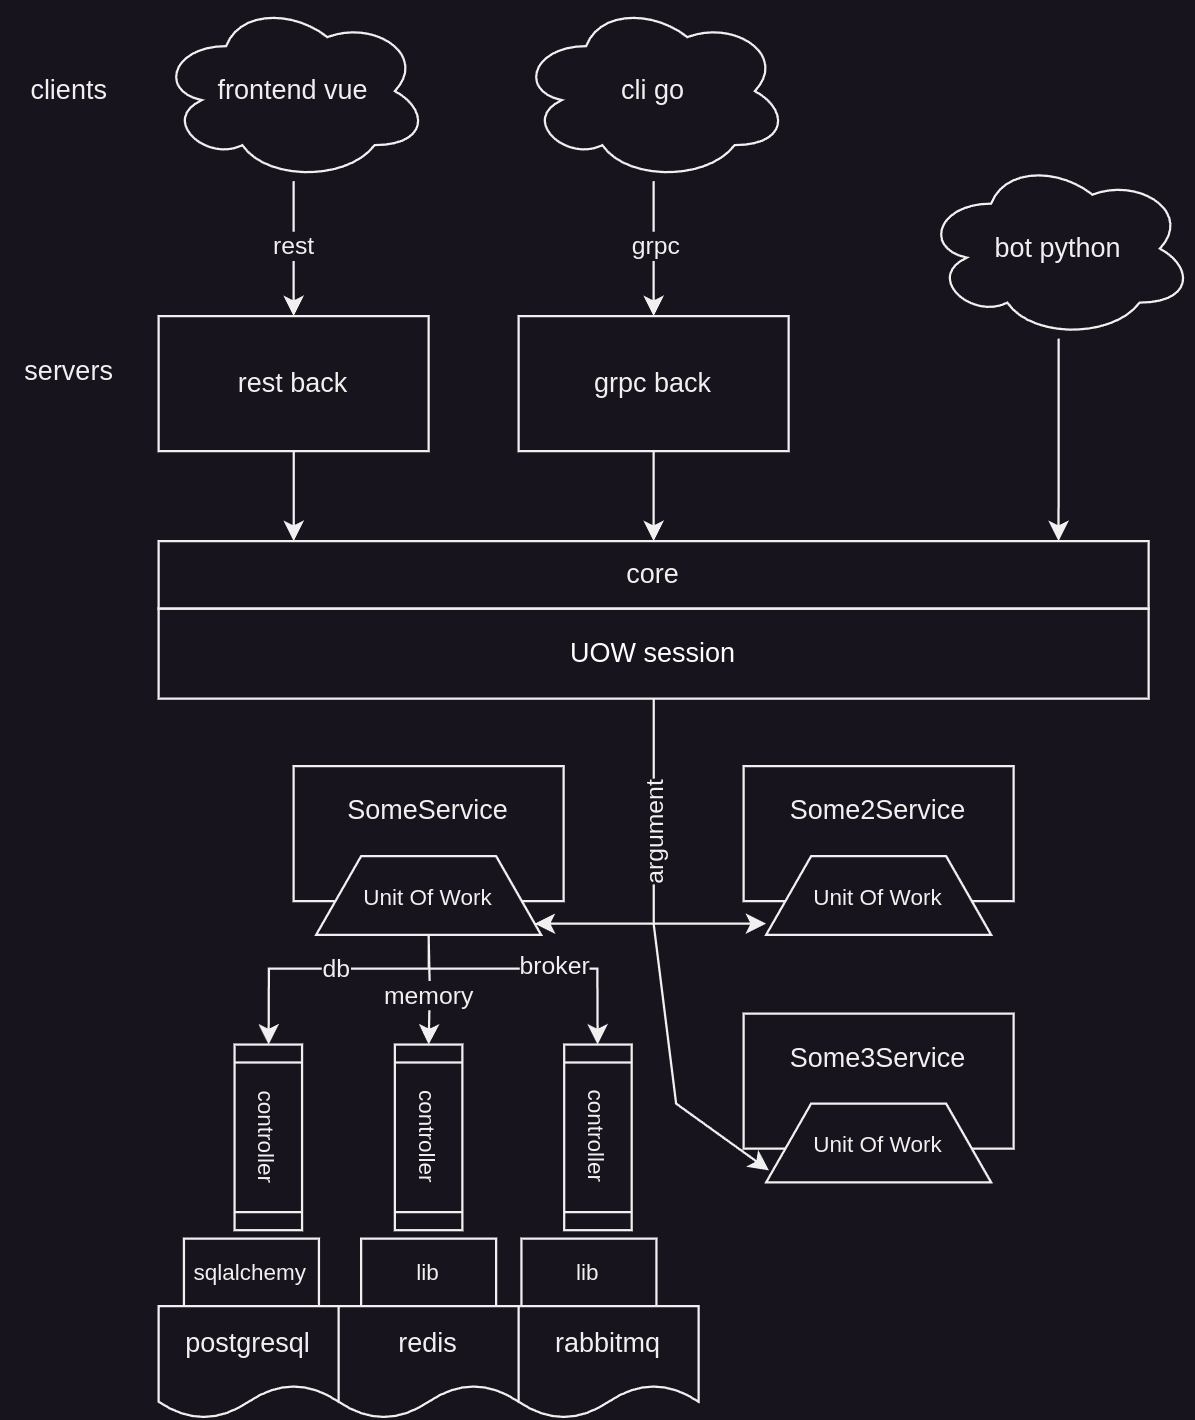

The diagram above was exported from draw.io. Its source (the exported page's mxGraphModel, read from the mxfile embedded in the PNG):
<mxGraphModel dx="989" dy="578" grid="1" gridSize="10" guides="1" tooltips="1" connect="1" arrows="1" fold="1" page="1" pageScale="1" pageWidth="827" pageHeight="1169" math="0" shadow="0">
  <root>
    <mxCell id="0" />
    <mxCell id="1" parent="0" />
    <mxCell id="i4DZE0jsaXp2JOjDbHN6-8" style="edgeStyle=orthogonalEdgeStyle;rounded=0;orthogonalLoop=1;jettySize=auto;html=1;" edge="1" parent="1" source="i4DZE0jsaXp2JOjDbHN6-1" target="i4DZE0jsaXp2JOjDbHN6-6">
      <mxGeometry relative="1" as="geometry" />
    </mxCell>
    <mxCell id="i4DZE0jsaXp2JOjDbHN6-9" value="rest" style="edgeLabel;html=1;align=center;verticalAlign=middle;resizable=0;points=[];" vertex="1" connectable="0" parent="i4DZE0jsaXp2JOjDbHN6-8">
      <mxGeometry x="-0.0333" relative="1" as="geometry">
        <mxPoint as="offset" />
      </mxGeometry>
    </mxCell>
    <mxCell id="i4DZE0jsaXp2JOjDbHN6-1" value="frontend vue" style="ellipse;shape=cloud;whiteSpace=wrap;html=1;" vertex="1" parent="1">
      <mxGeometry x="160" y="280" width="120" height="80" as="geometry" />
    </mxCell>
    <mxCell id="i4DZE0jsaXp2JOjDbHN6-10" style="edgeStyle=orthogonalEdgeStyle;rounded=0;orthogonalLoop=1;jettySize=auto;html=1;" edge="1" parent="1" source="i4DZE0jsaXp2JOjDbHN6-3" target="i4DZE0jsaXp2JOjDbHN6-7">
      <mxGeometry relative="1" as="geometry" />
    </mxCell>
    <mxCell id="i4DZE0jsaXp2JOjDbHN6-11" value="grpc" style="edgeLabel;html=1;align=center;verticalAlign=middle;resizable=0;points=[];" vertex="1" connectable="0" parent="i4DZE0jsaXp2JOjDbHN6-10">
      <mxGeometry x="-0.0333" y="1" relative="1" as="geometry">
        <mxPoint as="offset" />
      </mxGeometry>
    </mxCell>
    <mxCell id="i4DZE0jsaXp2JOjDbHN6-3" value="cli go" style="ellipse;shape=cloud;whiteSpace=wrap;html=1;" vertex="1" parent="1">
      <mxGeometry x="320" y="280" width="120" height="80" as="geometry" />
    </mxCell>
    <mxCell id="i4DZE0jsaXp2JOjDbHN6-49" style="edgeStyle=orthogonalEdgeStyle;rounded=0;orthogonalLoop=1;jettySize=auto;html=1;" edge="1" parent="1" source="i4DZE0jsaXp2JOjDbHN6-4" target="i4DZE0jsaXp2JOjDbHN6-12">
      <mxGeometry relative="1" as="geometry">
        <Array as="points">
          <mxPoint x="560" y="510" />
          <mxPoint x="560" y="510" />
        </Array>
      </mxGeometry>
    </mxCell>
    <mxCell id="i4DZE0jsaXp2JOjDbHN6-4" value="bot python" style="ellipse;shape=cloud;whiteSpace=wrap;html=1;" vertex="1" parent="1">
      <mxGeometry x="500" y="350" width="120" height="80" as="geometry" />
    </mxCell>
    <mxCell id="i4DZE0jsaXp2JOjDbHN6-15" style="edgeStyle=orthogonalEdgeStyle;rounded=0;orthogonalLoop=1;jettySize=auto;html=1;" edge="1" parent="1" source="i4DZE0jsaXp2JOjDbHN6-6" target="i4DZE0jsaXp2JOjDbHN6-12">
      <mxGeometry relative="1" as="geometry">
        <Array as="points">
          <mxPoint x="220" y="500" />
          <mxPoint x="220" y="500" />
        </Array>
      </mxGeometry>
    </mxCell>
    <mxCell id="i4DZE0jsaXp2JOjDbHN6-6" value="rest back" style="whiteSpace=wrap;html=1;" vertex="1" parent="1">
      <mxGeometry x="160" y="420" width="120" height="60" as="geometry" />
    </mxCell>
    <mxCell id="i4DZE0jsaXp2JOjDbHN6-16" style="edgeStyle=orthogonalEdgeStyle;rounded=0;orthogonalLoop=1;jettySize=auto;html=1;" edge="1" parent="1" source="i4DZE0jsaXp2JOjDbHN6-7" target="i4DZE0jsaXp2JOjDbHN6-12">
      <mxGeometry relative="1" as="geometry" />
    </mxCell>
    <mxCell id="i4DZE0jsaXp2JOjDbHN6-7" value="grpc back" style="whiteSpace=wrap;html=1;" vertex="1" parent="1">
      <mxGeometry x="320" y="420" width="120" height="60" as="geometry" />
    </mxCell>
    <mxCell id="i4DZE0jsaXp2JOjDbHN6-12" value="core" style="whiteSpace=wrap;html=1;" vertex="1" parent="1">
      <mxGeometry x="160" y="520" width="440" height="30" as="geometry" />
    </mxCell>
    <mxCell id="i4DZE0jsaXp2JOjDbHN6-13" value="clients" style="text;html=1;align=center;verticalAlign=middle;resizable=0;points=[];autosize=1;strokeColor=none;fillColor=none;" vertex="1" parent="1">
      <mxGeometry x="90" y="305" width="60" height="30" as="geometry" />
    </mxCell>
    <mxCell id="i4DZE0jsaXp2JOjDbHN6-14" value="servers" style="text;html=1;align=center;verticalAlign=middle;resizable=0;points=[];autosize=1;strokeColor=none;fillColor=none;" vertex="1" parent="1">
      <mxGeometry x="90" y="430" width="60" height="30" as="geometry" />
    </mxCell>
    <mxCell id="i4DZE0jsaXp2JOjDbHN6-17" value="SomeService" style="whiteSpace=wrap;html=1;spacingLeft=0;spacingBottom=20;" vertex="1" parent="1">
      <mxGeometry x="220" y="620" width="120" height="60" as="geometry" />
    </mxCell>
    <mxCell id="i4DZE0jsaXp2JOjDbHN6-25" style="edgeStyle=orthogonalEdgeStyle;rounded=0;orthogonalLoop=1;jettySize=auto;html=1;" edge="1" parent="1" target="i4DZE0jsaXp2JOjDbHN6-21">
      <mxGeometry relative="1" as="geometry">
        <mxPoint x="280" y="695" as="sourcePoint" />
      </mxGeometry>
    </mxCell>
    <mxCell id="i4DZE0jsaXp2JOjDbHN6-26" value="memory" style="edgeLabel;html=1;align=center;verticalAlign=middle;resizable=0;points=[];" vertex="1" connectable="0" parent="i4DZE0jsaXp2JOjDbHN6-25">
      <mxGeometry x="0.0943" relative="1" as="geometry">
        <mxPoint as="offset" />
      </mxGeometry>
    </mxCell>
    <mxCell id="i4DZE0jsaXp2JOjDbHN6-20" value="controller" style="shape=process;whiteSpace=wrap;html=1;backgroundOutline=1;rotation=90;fontSize=10;" vertex="1" parent="1">
      <mxGeometry x="167.5" y="770" width="82.5" height="30" as="geometry" />
    </mxCell>
    <mxCell id="i4DZE0jsaXp2JOjDbHN6-21" value="controller" style="shape=process;whiteSpace=wrap;html=1;backgroundOutline=1;rotation=90;fontSize=10;" vertex="1" parent="1">
      <mxGeometry x="238.75" y="770" width="82.5" height="30" as="geometry" />
    </mxCell>
    <mxCell id="i4DZE0jsaXp2JOjDbHN6-22" value="controller" style="shape=process;whiteSpace=wrap;html=1;backgroundOutline=1;rotation=90;fontSize=10;" vertex="1" parent="1">
      <mxGeometry x="314" y="770" width="82.5" height="30" as="geometry" />
    </mxCell>
    <mxCell id="i4DZE0jsaXp2JOjDbHN6-40" style="edgeStyle=orthogonalEdgeStyle;rounded=0;orthogonalLoop=1;jettySize=auto;html=1;" edge="1" parent="1" source="i4DZE0jsaXp2JOjDbHN6-30" target="i4DZE0jsaXp2JOjDbHN6-20">
      <mxGeometry relative="1" as="geometry">
        <Array as="points">
          <mxPoint x="280" y="710" />
          <mxPoint x="209" y="710" />
        </Array>
      </mxGeometry>
    </mxCell>
    <mxCell id="i4DZE0jsaXp2JOjDbHN6-41" value="db" style="edgeLabel;html=1;align=center;verticalAlign=middle;resizable=0;points=[];" vertex="1" connectable="0" parent="i4DZE0jsaXp2JOjDbHN6-40">
      <mxGeometry x="-0.0566" relative="1" as="geometry">
        <mxPoint as="offset" />
      </mxGeometry>
    </mxCell>
    <mxCell id="i4DZE0jsaXp2JOjDbHN6-42" style="edgeStyle=orthogonalEdgeStyle;rounded=0;orthogonalLoop=1;jettySize=auto;html=1;" edge="1" parent="1" source="i4DZE0jsaXp2JOjDbHN6-30" target="i4DZE0jsaXp2JOjDbHN6-22">
      <mxGeometry relative="1" as="geometry">
        <Array as="points">
          <mxPoint x="280" y="710" />
          <mxPoint x="355" y="710" />
        </Array>
      </mxGeometry>
    </mxCell>
    <mxCell id="i4DZE0jsaXp2JOjDbHN6-43" value="broker" style="edgeLabel;html=1;align=center;verticalAlign=middle;resizable=0;points=[];" vertex="1" connectable="0" parent="i4DZE0jsaXp2JOjDbHN6-42">
      <mxGeometry x="0.1329" y="1" relative="1" as="geometry">
        <mxPoint as="offset" />
      </mxGeometry>
    </mxCell>
    <mxCell id="i4DZE0jsaXp2JOjDbHN6-30" value="Unit Of Work" style="shape=trapezoid;perimeter=trapezoidPerimeter;whiteSpace=wrap;html=1;fixedSize=1;fontSize=10;" vertex="1" parent="1">
      <mxGeometry x="230" y="660" width="100" height="35" as="geometry" />
    </mxCell>
    <mxCell id="i4DZE0jsaXp2JOjDbHN6-34" value="sqlalchemy" style="whiteSpace=wrap;html=1;fontSize=10;" vertex="1" parent="1">
      <mxGeometry x="171.25" y="830" width="60" height="30" as="geometry" />
    </mxCell>
    <mxCell id="i4DZE0jsaXp2JOjDbHN6-35" value="lib" style="whiteSpace=wrap;html=1;fontSize=10;" vertex="1" parent="1">
      <mxGeometry x="250" y="830" width="60" height="30" as="geometry" />
    </mxCell>
    <mxCell id="i4DZE0jsaXp2JOjDbHN6-36" value="lib" style="whiteSpace=wrap;html=1;fontSize=10;" vertex="1" parent="1">
      <mxGeometry x="321.25" y="830" width="60" height="30" as="geometry" />
    </mxCell>
    <mxCell id="i4DZE0jsaXp2JOjDbHN6-37" value="postgresql" style="shape=document;whiteSpace=wrap;html=1;boundedLbl=1;" vertex="1" parent="1">
      <mxGeometry x="160" y="860" width="80" height="50" as="geometry" />
    </mxCell>
    <mxCell id="i4DZE0jsaXp2JOjDbHN6-38" value="redis" style="shape=document;whiteSpace=wrap;html=1;boundedLbl=1;" vertex="1" parent="1">
      <mxGeometry x="240" y="860" width="80" height="50" as="geometry" />
    </mxCell>
    <mxCell id="i4DZE0jsaXp2JOjDbHN6-39" value="rabbitmq" style="shape=document;whiteSpace=wrap;html=1;boundedLbl=1;" vertex="1" parent="1">
      <mxGeometry x="320" y="860" width="80" height="50" as="geometry" />
    </mxCell>
    <mxCell id="i4DZE0jsaXp2JOjDbHN6-45" style="edgeStyle=orthogonalEdgeStyle;rounded=0;orthogonalLoop=1;jettySize=auto;html=1;" edge="1" parent="1" source="i4DZE0jsaXp2JOjDbHN6-44" target="i4DZE0jsaXp2JOjDbHN6-30">
      <mxGeometry relative="1" as="geometry">
        <Array as="points">
          <mxPoint x="380" y="690" />
        </Array>
      </mxGeometry>
    </mxCell>
    <mxCell id="i4DZE0jsaXp2JOjDbHN6-48" value="argument" style="edgeLabel;html=1;align=center;verticalAlign=middle;resizable=0;points=[];rotation=270;" vertex="1" connectable="0" parent="i4DZE0jsaXp2JOjDbHN6-45">
      <mxGeometry x="-0.3305" y="1" relative="1" as="geometry">
        <mxPoint x="-1" y="9" as="offset" />
      </mxGeometry>
    </mxCell>
    <mxCell id="i4DZE0jsaXp2JOjDbHN6-44" value="UOW session" style="whiteSpace=wrap;html=1;fillColor=none;fontColor=#ffffff;strokeColor=default;fillStyle=solid;" vertex="1" parent="1">
      <mxGeometry x="160" y="550" width="440" height="40" as="geometry" />
    </mxCell>
    <mxCell id="i4DZE0jsaXp2JOjDbHN6-50" value="Some2Service" style="whiteSpace=wrap;html=1;spacingLeft=0;spacingBottom=20;" vertex="1" parent="1">
      <mxGeometry x="420" y="620" width="120" height="60" as="geometry" />
    </mxCell>
    <mxCell id="i4DZE0jsaXp2JOjDbHN6-51" value="Unit Of Work" style="shape=trapezoid;perimeter=trapezoidPerimeter;whiteSpace=wrap;html=1;fixedSize=1;fontSize=10;" vertex="1" parent="1">
      <mxGeometry x="430" y="660" width="100" height="35" as="geometry" />
    </mxCell>
    <mxCell id="i4DZE0jsaXp2JOjDbHN6-53" value="" style="edgeStyle=none;orthogonalLoop=1;jettySize=auto;html=1;rounded=0;" edge="1" parent="1">
      <mxGeometry width="100" relative="1" as="geometry">
        <mxPoint x="380" y="690" as="sourcePoint" />
        <mxPoint x="430" y="690" as="targetPoint" />
        <Array as="points" />
      </mxGeometry>
    </mxCell>
    <mxCell id="i4DZE0jsaXp2JOjDbHN6-54" value="Some3Service" style="whiteSpace=wrap;html=1;spacingLeft=0;spacingBottom=20;" vertex="1" parent="1">
      <mxGeometry x="420" y="730" width="120" height="60" as="geometry" />
    </mxCell>
    <mxCell id="i4DZE0jsaXp2JOjDbHN6-55" value="Unit Of Work" style="shape=trapezoid;perimeter=trapezoidPerimeter;whiteSpace=wrap;html=1;fixedSize=1;fontSize=10;" vertex="1" parent="1">
      <mxGeometry x="430" y="770" width="100" height="35" as="geometry" />
    </mxCell>
    <mxCell id="i4DZE0jsaXp2JOjDbHN6-56" value="" style="edgeStyle=none;orthogonalLoop=1;jettySize=auto;html=1;rounded=0;" edge="1" parent="1">
      <mxGeometry width="100" relative="1" as="geometry">
        <mxPoint x="380" y="690" as="sourcePoint" />
        <mxPoint x="431.25" y="799.67" as="targetPoint" />
        <Array as="points">
          <mxPoint x="390" y="770" />
        </Array>
      </mxGeometry>
    </mxCell>
  </root>
</mxGraphModel>